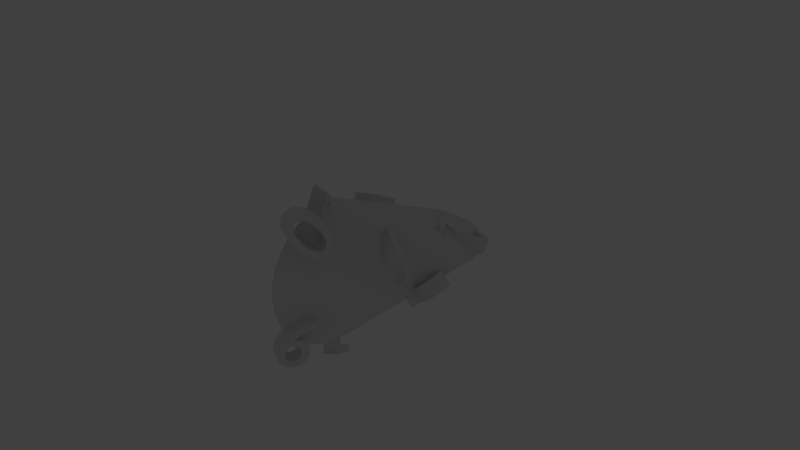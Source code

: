 # Source: Oloid_2.blend  (saved by Blender 2.71.0; exported with 4.5.12 LTS)
import bpy
from mathutils import Matrix  # noqa: F401  (used for matrix-valued properties, if any)

bpy.ops.wm.read_factory_settings(use_empty=True)
scene = bpy.context.scene
scene.name = 'Scene'

# ---- collections
col_collection_1 = bpy.data.collections.new('Collection 1'); scene.collection.children.link(col_collection_1)
col_collection_1.hide_render = True
col_collection_1.hide_viewport = True
col_collection_2 = bpy.data.collections.new('Collection 2'); scene.collection.children.link(col_collection_2)
col_collection_2.hide_render = True
col_collection_2.hide_viewport = True
col_collection_12 = bpy.data.collections.new('Collection 12'); scene.collection.children.link(col_collection_12)

# ---- world
world_world = bpy.data.worlds.new('World'); scene.world = world_world
world_world.color = (0.05088, 0.05088, 0.05088)
world_world.use_sun_shadow = False
world_world.sun_shadow_jitter_overblur = 0.0
world_world.cycles.sampling_method = 'MANUAL'
world_world.cycles.sample_map_resolution = 256

# ---- cameras
cam_camera = bpy.data.cameras.new('Camera')
cam_camera.clip_end = 100.0
cam_camera.lens = 35.0
cam_camera.sensor_width = 32.0
cam_camera.sensor_height = 18.0
cam_camera.ortho_scale = 7.314
cam_camera.dof.focus_distance = 0.0
cam_camera.dof.aperture_fstop = 128.0

# ---- lights
light_lamp = bpy.data.lights.new('Lamp', 'POINT')
light_lamp.transmission_factor = 0.0
light_lamp.cutoff_distance = 30.0
light_lamp.energy = 100.0
light_lamp.shadow_buffer_clip_start = 1.001
light_lamp.shadow_soft_size = 0.1
light_lamp.shadow_maximum_resolution = 0.006
light_lamp.use_absolute_resolution = True
light_lamp.cycles.use_multiple_importance_sampling = False

# ---- meshes
me_oloid = bpy.data.meshes.new('oloid')
me_oloid.from_pydata([(0.01217, 0.008422, 0.263), (0.2591, -0.08383, -0.07136), (-0.07305, 0.1602, -0.103), (-0.1649, -0.1489, -0.09286), (0.2215, 0.03962, 0.1573), (0.08608, 0.2099, -0.1388), (-0.174, 0.2465, 0.1327), (-0.2806, 0.006943, -0.1914), (0.1512, -0.2523, -0.1402), (-0.137, -0.2211, 0.1851), (0.1796, 0.1833, 0.09927), (-0.3077, -0.002554, 0.1004), (0.1558, -0.2709, 0.1093), (0.01105, -0.0108, -0.3324), (0.0, -0.6, -1.0), (0.0, -0.7951, -0.9808), (0.0, -0.9827, -0.9239), (0.0, -1.156, -0.8315), (-1.0, 0.6, 5.96e-08), (0.0, -1.307, -0.7071), (0.0, -1.431, -0.5556), (0.0, -1.524, -0.3827), (0.0, -1.581, -0.1951), (0.0, -1.6, 1.915e-07), (0.0, -1.581, 0.1951), (0.0, -1.524, 0.3827), (0.0, -1.431, 0.5556), (0.0, -1.307, 0.7071), (0.0, -1.156, 0.8315), (0.0, -0.9827, 0.9239), (0.0, -0.7951, 0.9808), (0.0, -0.6, 1.0), (1.421e-14, 1.6, 1.344e-07), (0.1951, 1.581, 1.192e-07), (0.3827, 1.524, 8.941e-08), (0.5556, 1.431, 5.96e-08), (0.7071, 1.307, 5.96e-08), (0.8315, 1.156, 0.0), (0.9239, 0.9827, 0.0), (0.9808, 0.7951, -5.96e-08), (1.0, 0.6, -5.96e-08), (-0.9808, 0.7951, 1.192e-07), (-0.9239, 0.9827, 1.192e-07), (-0.8315, 1.156, 1.192e-07), (-0.7071, 1.307, 1.192e-07), (-0.5556, 1.431, 1.788e-07), (-0.3827, 1.524, 1.49e-07), (-0.1951, 1.581, 1.49e-07), (-7.684e-08, -0.5954, -1.2), (-1.297e-08, -0.8414, -1.175), (-1.441e-08, -1.065, -1.106), (-7.896e-09, -1.271, -0.9946), (-1.2, 0.5954, 1.844e-07), (0.0, -1.452, -0.8454), (-9.027e-09, -1.6, -0.6639), (-9.412e-09, -1.71, -0.4571), (0.0, -1.777, -0.233), (9.731e-09, -1.8, 1.933e-07), (0.0, -1.777, 0.233), (-9.412e-09, -1.71, 0.4571), (0.0, -1.6, 0.6639), (0.0, -1.452, 0.8454), (0.0, -1.271, 0.9946), (0.0, -1.065, 1.106), (-1.297e-08, -0.8414, 1.175), (-2.719e-08, -0.5954, 1.2), (8.758e-08, 1.8, 1.246e-07), (0.233, 1.777, 1.385e-07), (0.4571, 1.71, 1.082e-07), (0.6639, 1.6, 7.766e-08), (0.8454, 1.452, 8.515e-08), (0.9946, 1.271, -3.159e-08), (1.106, 1.065, 3.604e-09), (1.175, 0.8414, -9.851e-08), (1.2, 0.5954, -4.779e-08), (-1.175, 0.8414, 1.841e-07), (-1.106, 1.065, 1.625e-07), (-0.9946, 1.271, 1.35e-07), (-0.8454, 1.452, 1.022e-07), (-0.6639, 1.6, 2.059e-07), (-0.4571, 1.71, 1.49e-07), (-0.233, 1.777, 1.394e-07)], [], [(0, 4, 10, 6), (0, 6, 11, 9), (0, 9, 12, 4), (1, 5, 10, 4), (1, 4, 12, 8), (1, 8, 13, 5), (2, 6, 10, 5), (2, 5, 13, 7), (2, 7, 11, 6), (3, 9, 11, 7), (3, 7, 13, 8), (3, 8, 12, 9), (44, 45, 14), (18, 41, 14), (38, 39, 14), (36, 37, 14), (34, 35, 14), (32, 33, 14), (30, 31, 18), (29, 40, 30), (27, 40, 28), (25, 40, 26), (23, 40, 24), (21, 40, 22), (19, 40, 20), (16, 40, 17), (14, 40, 15), (42, 43, 14), (45, 46, 14), (41, 42, 14), (39, 40, 14), (37, 38, 14), (35, 36, 14), (33, 34, 14), (18, 31, 41), (30, 40, 31), (14, 15, 18), (15, 16, 18), (16, 17, 18), (17, 19, 18), (19, 20, 18), (20, 21, 18), (21, 22, 18), (22, 23, 18), (23, 24, 18), (24, 25, 18), (25, 26, 18), (26, 27, 18), (27, 28, 18), (28, 29, 18), (29, 30, 18), (28, 40, 29), (26, 40, 27), (24, 40, 25), (22, 40, 23), (20, 40, 21), (17, 40, 19), (15, 40, 16), (43, 44, 14), (32, 31, 33), (33, 31, 34), (34, 31, 35), (35, 31, 36), (36, 31, 37), (37, 31, 38), (38, 31, 39), (39, 31, 40), (41, 31, 42), (42, 31, 43), (43, 31, 44), (44, 31, 45), (45, 31, 46), (46, 31, 47), (47, 31, 32), (46, 47, 14), (47, 32, 14), (78, 79, 48), (52, 75, 48), (72, 73, 48), (70, 71, 48), (68, 69, 48), (66, 67, 48), (64, 65, 52), (63, 74, 64), (61, 74, 62), (59, 74, 60), (57, 74, 58), (55, 74, 56), (53, 74, 54), (50, 74, 51), (48, 74, 49), (76, 77, 48), (79, 80, 48), (75, 76, 48), (73, 74, 48), (71, 72, 48), (69, 70, 48), (67, 68, 48), (52, 65, 75), (64, 74, 65), (48, 49, 52), (49, 50, 52), (50, 51, 52), (51, 53, 52), (53, 54, 52), (54, 55, 52), (55, 56, 52), (56, 57, 52), (57, 58, 52), (58, 59, 52), (59, 60, 52), (60, 61, 52), (61, 62, 52), (62, 63, 52), (63, 64, 52), (62, 74, 63), (60, 74, 61), (58, 74, 59), (56, 74, 57), (54, 74, 55), (51, 74, 53), (49, 74, 50), (77, 78, 48), (66, 65, 67), (67, 65, 68), (68, 65, 69), (69, 65, 70), (70, 65, 71), (71, 65, 72), (72, 65, 73), (73, 65, 74), (75, 65, 76), (76, 65, 77), (77, 65, 78), (78, 65, 79), (79, 65, 80), (80, 65, 81), (81, 65, 66), (80, 81, 48), (81, 66, 48)])
me_oloid.polygons.foreach_set('use_smooth', [0, 0, 0, 0, 0, 0, 0, 0, 0, 0, 0, 0, 1, 1, 1, 1, 1, 1, 1, 1, 1, 1, 1, 1, 1, 1, 1, 1, 1, 1, 1, 1, 1, 1, 1, 1, 1, 1, 1, 1, 1, 1, 1, 1, 1, 1, 1, 1, 1, 1, 1, 1, 1, 1, 1, 1, 1, 1, 1, 1, 1, 1, 1, 1, 1, 1, 1, 1, 1, 1, 1, 1, 1, 1, 1, 1, 1, 1, 1, 1, 1, 1, 1, 1, 1, 1, 1, 1, 1, 1, 1, 1, 1, 1, 1, 1, 1, 1, 1, 1, 1, 1, 1, 1, 1, 1, 1, 1, 1, 1, 1, 1, 1, 1, 1, 1, 1, 1, 1, 1, 1, 1, 1, 1, 1, 1, 1, 1, 1, 1, 1, 1, 1, 1, 1, 1, 1, 1, 1, 1])
me_oloid.use_remesh_preserve_volume = False
me_oloid.use_remesh_preserve_attributes = False
me_oloid.use_mirror_vertex_groups = False
me_oloid.update()
me_oloid_001 = bpy.data.meshes.new('oloid.001')
me_oloid_001.from_pydata([(0.0, -0.6, -1.0), (0.0, -0.7951, -0.9808), (0.0, -0.9827, -0.9239), (0.0, -1.156, -0.8315), (-1.0, 0.6, 5.96e-08), (0.0, -1.307, -0.7071), (0.0, -1.431, -0.5556), (0.0, -1.524, -0.3827), (0.0, -1.581, -0.1951), (0.0, -1.6, 1.915e-07), (0.0, -1.581, 0.1951), (0.0, -1.524, 0.3827), (0.0, -1.431, 0.5556), (0.0, -1.307, 0.7071), (0.0, -1.156, 0.8315), (0.0, -0.9827, 0.9239), (0.0, -0.7951, 0.9808), (0.0, -0.6, 1.0), (1.421e-14, 1.6, 1.344e-07), (0.1951, 1.581, 1.192e-07), (0.3827, 1.524, 8.941e-08), (0.5556, 1.431, 5.96e-08), (0.7071, 1.307, 5.96e-08), (0.8315, 1.156, 0.0), (0.9239, 0.9827, 0.0), (0.9808, 0.7951, -5.96e-08), (1.0, 0.6, -5.96e-08), (-0.9808, 0.7951, 1.192e-07), (-0.9239, 0.9827, 1.192e-07), (-0.8315, 1.156, 1.192e-07), (-0.7071, 1.307, 1.192e-07), (-0.5556, 1.431, 1.788e-07), (-0.3827, 1.524, 1.49e-07), (-0.1951, 1.581, 1.49e-07)], [], [(30, 31, 0), (4, 27, 0), (24, 25, 0), (22, 23, 0), (20, 21, 0), (18, 19, 0), (16, 17, 4), (15, 26, 16), (13, 26, 14), (11, 26, 12), (9, 26, 10), (7, 26, 8), (5, 26, 6), (2, 26, 3), (0, 26, 1), (28, 29, 0), (31, 32, 0), (27, 28, 0), (25, 26, 0), (23, 24, 0), (21, 22, 0), (19, 20, 0), (4, 17, 27), (16, 26, 17), (0, 1, 4), (1, 2, 4), (2, 3, 4), (3, 5, 4), (5, 6, 4), (6, 7, 4), (7, 8, 4), (8, 9, 4), (9, 10, 4), (10, 11, 4), (11, 12, 4), (12, 13, 4), (13, 14, 4), (14, 15, 4), (15, 16, 4), (14, 26, 15), (12, 26, 13), (10, 26, 11), (8, 26, 9), (6, 26, 7), (3, 26, 5), (1, 26, 2), (29, 30, 0), (18, 17, 19), (19, 17, 20), (20, 17, 21), (21, 17, 22), (22, 17, 23), (23, 17, 24), (24, 17, 25), (25, 17, 26), (27, 17, 28), (28, 17, 29), (29, 17, 30), (30, 17, 31), (31, 17, 32), (32, 17, 33), (33, 17, 18), (32, 33, 0), (33, 18, 0)])
me_oloid_001.use_remesh_preserve_volume = False
me_oloid_001.use_remesh_preserve_attributes = False
me_oloid_001.use_mirror_vertex_groups = False
me_oloid_001.update()

# ---- curves / text
cu_nurbspath_001 = bpy.data.curves.new('NurbsPath.001', 'CURVE')
cu_nurbspath_001.dimensions = '3D'
_sp = cu_nurbspath_001.splines.new('NURBS'); _sp.points.add(11)
_sp.points.foreach_set('co', [0.5862, -1.659, -0.4606, 1.0, 0.9203, -0.7725, 0.2846, 1.0, 1.133, 0.3819, -0.1385, 1.0, 0.5592, 1.173, -0.3307, 1.0, -0.1162, 0.3459, -0.05632, 1.0, 0.3341, -0.7321, 0.2933, 1.0, 0.4796, -1.441, -0.4425, 1.0, 0.3025, -0.5914, -1.162, 1.0, 0.04383, 0.2948, -0.9233, 1.0, 0.4777, 0.7865, -0.8041, 1.0, 1.105, 0.2505, -0.9296, 1.0, 0.8947, -0.7392, -1.196, 1.0])
_sp.points.foreach_set('tilt', [-1.571, -1.571, -3.037, -3.037, -3.037, -1.571, -1.571, -1.571, -2.782, -2.782, -2.782, -1.571])
_sp.order_u = 3
_sp.order_v = 0
_sp.use_cyclic_u = True
cu_nurbspath_001.use_path = True
cu_nurbspath_001.use_path_clamp = True
cu_nurbspath_001.bevel_resolution = 0
cu_nurbspath_001.fill_mode = 'HALF'
txt_text_009 = bpy.data.curves.new('Text.009', 'FONT')
txt_text_009.dimensions = '2D'
txt_text_009.body = '9'
txt_text_009.use_path_clamp = True
txt_text_009.bevel_resolution = 0
txt_text_009.extrude = 0.1
txt_text_008 = bpy.data.curves.new('Text.008', 'FONT')
txt_text_008.dimensions = '2D'
txt_text_008.body = '8'
txt_text_008.use_path_clamp = True
txt_text_008.bevel_resolution = 0
txt_text_008.extrude = 0.1
txt_text_007 = bpy.data.curves.new('Text.007', 'FONT')
txt_text_007.dimensions = '2D'
txt_text_007.body = '7'
txt_text_007.use_path_clamp = True
txt_text_007.bevel_resolution = 0
txt_text_007.extrude = 0.1
txt_text_006 = bpy.data.curves.new('Text.006', 'FONT')
txt_text_006.dimensions = '2D'
txt_text_006.body = '6'
txt_text_006.use_path_clamp = True
txt_text_006.bevel_resolution = 0
txt_text_006.extrude = 0.1
txt_text_005 = bpy.data.curves.new('Text.005', 'FONT')
txt_text_005.dimensions = '2D'
txt_text_005.body = '5'
txt_text_005.use_path_clamp = True
txt_text_005.bevel_resolution = 0
txt_text_005.extrude = 0.1
txt_text_004 = bpy.data.curves.new('Text.004', 'FONT')
txt_text_004.dimensions = '2D'
txt_text_004.body = '4'
txt_text_004.use_path_clamp = True
txt_text_004.bevel_resolution = 0
txt_text_004.extrude = 0.1
txt_text_003 = bpy.data.curves.new('Text.003', 'FONT')
txt_text_003.dimensions = '2D'
txt_text_003.body = '3'
txt_text_003.use_path_clamp = True
txt_text_003.bevel_resolution = 0
txt_text_003.extrude = 0.1
txt_text_002 = bpy.data.curves.new('Text.002', 'FONT')
txt_text_002.dimensions = '2D'
txt_text_002.body = '2'
txt_text_002.use_path_clamp = True
txt_text_002.bevel_resolution = 0
txt_text_002.extrude = 0.1
txt_text_001 = bpy.data.curves.new('Text.001', 'FONT')
txt_text_001.dimensions = '2D'
txt_text_001.body = '1'
txt_text_001.use_path_clamp = True
txt_text_001.bevel_resolution = 0
txt_text_001.extrude = 0.1
txt_text = bpy.data.curves.new('Text', 'FONT')
txt_text.dimensions = '2D'
txt_text.body = '0'
txt_text.use_path_clamp = True
txt_text.bevel_resolution = 0
txt_text.extrude = 0.1

# ---- objects
ob_lamp = bpy.data.objects.new('Lamp', light_lamp)
ob_camera = bpy.data.objects.new('Camera', cam_camera)
ob_oloid = bpy.data.objects.new('Oloid', me_oloid)
ob_oloid_001 = bpy.data.objects.new('Oloid.001', me_oloid_001)
ob_nurbspath = bpy.data.objects.new('NurbsPath', cu_nurbspath_001)
ob_t0_009 = bpy.data.objects.new('t0.009', txt_text_009)
ob_t0_008 = bpy.data.objects.new('t0.008', txt_text_008)
ob_t0_007 = bpy.data.objects.new('t0.007', txt_text_007)
ob_t0_006 = bpy.data.objects.new('t0.006', txt_text_006)
ob_t0_005 = bpy.data.objects.new('t0.005', txt_text_005)
ob_t0_004 = bpy.data.objects.new('t0.004', txt_text_004)
ob_t0_003 = bpy.data.objects.new('t0.003', txt_text_003)
ob_t0_002 = bpy.data.objects.new('t0.002', txt_text_002)
ob_t0_001 = bpy.data.objects.new('t0.001', txt_text_001)
ob_t0 = bpy.data.objects.new('t0', txt_text)

# ---- transforms, parenting, visibility, modifiers, constraints
ob_lamp.location = (4.076, 1.005, 5.904)
ob_lamp.rotation_euler = (0.6503, 0.05522, 1.866)
ob_lamp.lock_rotations_4d = False
ob_lamp.empty_display_type = 'ARROWS'
ob_lamp.color = (0.0, 0.0, 0.0, 0.0)
ob_lamp.lineart.crease_threshold = 0.0
ob_camera.location = (7.481, -6.508, 5.344)
ob_camera.rotation_euler = (1.109, 0.01082, 0.8149)
ob_camera.lock_rotations_4d = False
ob_camera.empty_display_type = 'ARROWS'
ob_camera.color = (0.0, 0.0, 0.0, 0.0)
ob_camera.display_type = 'WIRE'
ob_camera.lineart.crease_threshold = 0.0
ob_oloid.location = (0.0, 0.0, 0.0)
ob_oloid.lineart.crease_threshold = 0.0
ob_oloid_001.location = (0.0, 0.0, 0.0)
ob_oloid_001.lineart.crease_threshold = 0.0
ob_nurbspath.location = (-0.5545, 0.06231, 0.454)
ob_nurbspath.show_in_front = True
ob_nurbspath.lineart.crease_threshold = 0.0
ob_t0_009.location = (0.0, 0.0, 0.0)
ob_t0_009.rotation_euler = (0.0, 3.142, 3.142)
ob_t0_009.lineart.crease_threshold = 0.0
_c = ob_t0_009.constraints.new('FOLLOW_PATH'); _c.name = 'Follow Path'
_c.target = ob_nurbspath
_c.offset_factor = 0.9009
_c.forward_axis = 'FORWARD_X'
_c.use_curve_follow = True
_c.use_fixed_location = True
_c.use_curve_radius = True
ob_t0_008.location = (0.0, 0.0, 0.0)
ob_t0_008.rotation_euler = (0.0, 3.142, 0.0)
ob_t0_008.lineart.crease_threshold = 0.0
_c = ob_t0_008.constraints.new('FOLLOW_PATH'); _c.name = 'Follow Path'
_c.target = ob_nurbspath
_c.offset_factor = 0.8018
_c.forward_axis = 'FORWARD_X'
_c.use_curve_follow = True
_c.use_fixed_location = True
_c.use_curve_radius = True
ob_t0_007.location = (0.0, 0.0, 0.0)
ob_t0_007.rotation_euler = (-8.941e-08, 3.142, 4.657e-09)
ob_t0_007.lineart.crease_threshold = 0.0
_c = ob_t0_007.constraints.new('FOLLOW_PATH'); _c.name = 'Follow Path'
_c.target = ob_nurbspath
_c.offset_factor = 0.7297
_c.forward_axis = 'FORWARD_X'
_c.use_curve_follow = True
_c.use_fixed_location = True
_c.use_curve_radius = True
ob_t0_006.location = (0.0, 0.0, 0.0)
ob_t0_006.rotation_euler = (0.0, 3.142, 0.0)
ob_t0_006.lineart.crease_threshold = 0.0
_c = ob_t0_006.constraints.new('FOLLOW_PATH'); _c.name = 'Follow Path'
_c.target = ob_nurbspath
_c.offset_factor = 0.6667
_c.forward_axis = 'FORWARD_X'
_c.use_curve_follow = True
_c.use_fixed_location = True
_c.use_curve_radius = True
ob_t0_005.location = (0.0, 0.0, 0.0)
ob_t0_005.rotation_euler = (0.0, 3.142, 3.142)
ob_t0_005.lineart.crease_threshold = 0.0
_c = ob_t0_005.constraints.new('FOLLOW_PATH'); _c.name = 'Follow Path'
_c.target = ob_nurbspath
_c.offset_factor = 0.5676
_c.forward_axis = 'FORWARD_X'
_c.use_curve_follow = True
_c.use_fixed_location = True
_c.use_curve_radius = True
ob_t0_004.location = (0.0, 0.0, 0.0)
ob_t0_004.rotation_euler = (0.0, 3.142, 3.142)
ob_t0_004.lineart.crease_threshold = 0.0
_c = ob_t0_004.constraints.new('FOLLOW_PATH'); _c.name = 'Follow Path'
_c.target = ob_nurbspath
_c.offset_factor = 0.4054
_c.forward_axis = 'FORWARD_X'
_c.use_curve_follow = True
_c.use_fixed_location = True
_c.use_curve_radius = True
ob_t0_003.location = (0.0, 0.0, 0.0)
ob_t0_003.rotation_euler = (0.0, 3.142, 0.0)
ob_t0_003.lineart.crease_threshold = 0.0
_c = ob_t0_003.constraints.new('FOLLOW_PATH'); _c.name = 'Follow Path'
_c.target = ob_nurbspath
_c.offset_factor = 0.3063
_c.forward_axis = 'FORWARD_X'
_c.use_curve_follow = True
_c.use_fixed_location = True
_c.use_curve_radius = True
ob_t0_002.location = (0.0, 0.0, 0.0)
ob_t0_002.rotation_euler = (0.0, 3.142, 0.0)
ob_t0_002.lineart.crease_threshold = 0.0
_c = ob_t0_002.constraints.new('FOLLOW_PATH'); _c.name = 'Follow Path'
_c.target = ob_nurbspath
_c.offset_factor = 0.2072
_c.forward_axis = 'FORWARD_X'
_c.use_curve_follow = True
_c.use_fixed_location = True
_c.use_curve_radius = True
ob_t0_001.location = (0.0, 0.0, 0.0)
ob_t0_001.rotation_euler = (0.0, 3.142, 0.0)
ob_t0_001.lineart.crease_threshold = 0.0
_c = ob_t0_001.constraints.new('FOLLOW_PATH'); _c.name = 'Follow Path'
_c.target = ob_nurbspath
_c.offset_factor = 0.1171
_c.forward_axis = 'FORWARD_X'
_c.use_curve_follow = True
_c.use_fixed_location = True
_c.use_curve_radius = True
ob_t0.location = (0.0, 0.0, 0.0)
ob_t0.rotation_euler = (0.0, 3.142, 3.142)
ob_t0.lineart.crease_threshold = 0.0
_c = ob_t0.constraints.new('FOLLOW_PATH'); _c.name = 'Follow Path'
_c.target = ob_nurbspath
_c.forward_axis = 'FORWARD_X'
_c.use_curve_follow = True
_c.use_fixed_location = True
_c.use_curve_radius = True

# ---- collection membership
col_collection_1.objects.link(ob_lamp)
col_collection_1.objects.link(ob_camera)
col_collection_2.objects.link(ob_oloid)
col_collection_12.objects.link(ob_oloid_001)
col_collection_12.objects.link(ob_nurbspath)
col_collection_12.objects.link(ob_t0_009)
col_collection_12.objects.link(ob_t0_008)
col_collection_12.objects.link(ob_t0_007)
col_collection_12.objects.link(ob_t0_006)
col_collection_12.objects.link(ob_t0_005)
col_collection_12.objects.link(ob_t0_004)
col_collection_12.objects.link(ob_t0_003)
col_collection_12.objects.link(ob_t0_002)
col_collection_12.objects.link(ob_t0_001)
col_collection_12.objects.link(ob_t0)

# ---- scene / render settings (as saved in the file)
scene.camera = ob_camera
scene.frame_start = 1; scene.frame_end = 250; scene.frame_set(1)
scene.render.engine = 'BLENDER_EEVEE_NEXT'
scene.render.resolution_percentage = 50
scene.render.dither_intensity = 0.0
scene.cycles.use_denoising = False
scene.cycles.samples = 10
scene.cycles.sampling_pattern = 'TABULATED_SOBOL'
scene.cycles.light_sampling_threshold = 0.0
scene.cycles.use_adaptive_sampling = False
scene.cycles.use_light_tree = False
scene.cycles.blur_glossy = 0.0
scene.cycles.volume_bounces = 1
scene.cycles.pixel_filter_type = 'GAUSSIAN'
scene.cycles.sample_clamp_indirect = 0.0
scene.view_settings.view_transform = 'Standard'
scene.unit_settings.scale_length = 0.01
bpy.context.view_layer.update()
